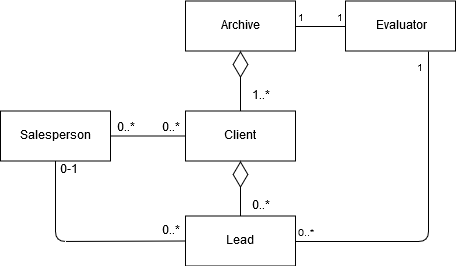

The diagram above was exported from draw.io. Its source (the exported page's mxGraphModel, read from the mxfile embedded in the PNG):
<mxGraphModel dx="1408" dy="777" grid="0" gridSize="10" guides="1" tooltips="1" connect="1" arrows="1" fold="1" page="1" pageScale="1" pageWidth="1169" pageHeight="827" math="0" shadow="0">
  <root>
    <mxCell id="0" />
    <mxCell id="1" parent="0" />
    <mxCell id="UxKUN7IKQ7ET3lLNRqn4-1" value="Client" style="html=1;" parent="1" vertex="1">
      <mxGeometry x="255" y="217.5" width="110" height="50" as="geometry" />
    </mxCell>
    <mxCell id="UxKUN7IKQ7ET3lLNRqn4-2" value="&lt;div&gt;Lead&lt;/div&gt;" style="html=1;" parent="1" vertex="1">
      <mxGeometry x="255" y="322.5" width="110" height="50" as="geometry" />
    </mxCell>
    <mxCell id="UxKUN7IKQ7ET3lLNRqn4-5" value="&lt;div&gt;Archive&lt;/div&gt;" style="html=1;" parent="1" vertex="1">
      <mxGeometry x="255" y="107.5" width="110" height="50" as="geometry" />
    </mxCell>
    <mxCell id="UxKUN7IKQ7ET3lLNRqn4-6" value="&amp;nbsp;Evaluator" style="html=1;" parent="1" vertex="1">
      <mxGeometry x="415" y="107.5" width="110" height="50" as="geometry" />
    </mxCell>
    <mxCell id="fP0U-rGuzKoKoqJAcEQx-5" value="" style="endArrow=diamondThin;endFill=0;endSize=24;html=1;entryX=0.5;entryY=1;entryDx=0;entryDy=0;exitX=0.5;exitY=0;exitDx=0;exitDy=0;" parent="1" source="UxKUN7IKQ7ET3lLNRqn4-2" target="UxKUN7IKQ7ET3lLNRqn4-1" edge="1">
      <mxGeometry width="160" relative="1" as="geometry">
        <mxPoint x="195" y="492.5" as="sourcePoint" />
        <mxPoint x="355" y="492.5" as="targetPoint" />
        <Array as="points">
          <mxPoint x="310" y="302.5" />
        </Array>
      </mxGeometry>
    </mxCell>
    <mxCell id="fP0U-rGuzKoKoqJAcEQx-7" value="&lt;div&gt;0..*&lt;/div&gt;" style="text;html=1;strokeColor=none;fillColor=none;align=center;verticalAlign=middle;whiteSpace=wrap;rounded=0;" parent="1" vertex="1">
      <mxGeometry x="310" y="302.5" width="40" height="20" as="geometry" />
    </mxCell>
    <mxCell id="UxKUN7IKQ7ET3lLNRqn4-13" value="" style="endArrow=diamondThin;endFill=0;endSize=24;html=1;entryX=0.5;entryY=1;entryDx=0;entryDy=0;exitX=0.5;exitY=0;exitDx=0;exitDy=0;" parent="1" source="UxKUN7IKQ7ET3lLNRqn4-1" target="UxKUN7IKQ7ET3lLNRqn4-5" edge="1">
      <mxGeometry width="160" relative="1" as="geometry">
        <mxPoint x="405" y="252.5" as="sourcePoint" />
        <mxPoint x="565" y="252.5" as="targetPoint" />
      </mxGeometry>
    </mxCell>
    <mxCell id="UxKUN7IKQ7ET3lLNRqn4-14" value="1..*" style="text;html=1;strokeColor=none;fillColor=none;align=center;verticalAlign=middle;whiteSpace=wrap;rounded=0;" parent="1" vertex="1">
      <mxGeometry x="310" y="192.5" width="40" height="20" as="geometry" />
    </mxCell>
    <mxCell id="UxKUN7IKQ7ET3lLNRqn4-16" value="" style="endArrow=none;html=1;edgeStyle=orthogonalEdgeStyle;exitX=1;exitY=0.5;exitDx=0;exitDy=0;entryX=0;entryY=0.5;entryDx=0;entryDy=0;" parent="1" source="UxKUN7IKQ7ET3lLNRqn4-5" target="UxKUN7IKQ7ET3lLNRqn4-6" edge="1">
      <mxGeometry relative="1" as="geometry">
        <mxPoint x="410" y="192" as="sourcePoint" />
        <mxPoint x="570" y="192" as="targetPoint" />
      </mxGeometry>
    </mxCell>
    <mxCell id="UxKUN7IKQ7ET3lLNRqn4-17" value="1" style="resizable=0;html=1;align=left;verticalAlign=bottom;labelBackgroundColor=#ffffff;fontSize=10;" parent="UxKUN7IKQ7ET3lLNRqn4-16" connectable="0" vertex="1">
      <mxGeometry x="-1" relative="1" as="geometry" />
    </mxCell>
    <mxCell id="UxKUN7IKQ7ET3lLNRqn4-18" value="1" style="resizable=0;html=1;align=right;verticalAlign=bottom;labelBackgroundColor=#ffffff;fontSize=10;" parent="UxKUN7IKQ7ET3lLNRqn4-16" connectable="0" vertex="1">
      <mxGeometry x="1" relative="1" as="geometry" />
    </mxCell>
    <mxCell id="UxKUN7IKQ7ET3lLNRqn4-22" value="" style="endArrow=none;html=1;edgeStyle=orthogonalEdgeStyle;exitX=1;exitY=0.5;exitDx=0;exitDy=0;entryX=0.75;entryY=1;entryDx=0;entryDy=0;" parent="1" source="UxKUN7IKQ7ET3lLNRqn4-2" target="UxKUN7IKQ7ET3lLNRqn4-6" edge="1">
      <mxGeometry relative="1" as="geometry">
        <mxPoint x="505" y="362.5" as="sourcePoint" />
        <mxPoint x="665" y="362.5" as="targetPoint" />
      </mxGeometry>
    </mxCell>
    <mxCell id="UxKUN7IKQ7ET3lLNRqn4-23" value="0..*" style="resizable=0;html=1;align=left;verticalAlign=bottom;labelBackgroundColor=#ffffff;fontSize=10;" parent="UxKUN7IKQ7ET3lLNRqn4-22" connectable="0" vertex="1">
      <mxGeometry x="-1" relative="1" as="geometry" />
    </mxCell>
    <mxCell id="UxKUN7IKQ7ET3lLNRqn4-24" value="&lt;div&gt;1&lt;/div&gt;" style="resizable=0;html=1;align=right;verticalAlign=bottom;labelBackgroundColor=#ffffff;fontSize=10;" parent="UxKUN7IKQ7ET3lLNRqn4-22" connectable="0" vertex="1">
      <mxGeometry x="1" relative="1" as="geometry">
        <mxPoint x="-3" y="25" as="offset" />
      </mxGeometry>
    </mxCell>
    <mxCell id="kt-9eoi--dwnmlRgRoaP-2" value="Salesperson" style="html=1;" parent="1" vertex="1">
      <mxGeometry x="70" y="217.5" width="110" height="50" as="geometry" />
    </mxCell>
    <mxCell id="kt-9eoi--dwnmlRgRoaP-6" value="" style="endArrow=none;html=1;entryX=0;entryY=0.5;entryDx=0;entryDy=0;exitX=1;exitY=0.5;exitDx=0;exitDy=0;" parent="1" source="kt-9eoi--dwnmlRgRoaP-2" target="UxKUN7IKQ7ET3lLNRqn4-1" edge="1">
      <mxGeometry width="50" height="50" relative="1" as="geometry">
        <mxPoint x="205" y="267.5" as="sourcePoint" />
        <mxPoint x="255" y="217.5" as="targetPoint" />
      </mxGeometry>
    </mxCell>
    <mxCell id="kt-9eoi--dwnmlRgRoaP-8" value="0..*" style="text;html=1;strokeColor=none;fillColor=none;align=center;verticalAlign=middle;whiteSpace=wrap;rounded=0;" parent="1" vertex="1">
      <mxGeometry x="180" y="225.5" width="30" height="18" as="geometry" />
    </mxCell>
    <mxCell id="kt-9eoi--dwnmlRgRoaP-9" value="0..*" style="text;html=1;strokeColor=none;fillColor=none;align=center;verticalAlign=middle;whiteSpace=wrap;rounded=0;" parent="1" vertex="1">
      <mxGeometry x="220" y="224.5" width="40" height="20" as="geometry" />
    </mxCell>
    <mxCell id="kt-9eoi--dwnmlRgRoaP-12" value="" style="endArrow=none;html=1;entryX=0;entryY=0.5;entryDx=0;entryDy=0;exitX=0.5;exitY=1;exitDx=0;exitDy=0;" parent="1" source="kt-9eoi--dwnmlRgRoaP-2" target="UxKUN7IKQ7ET3lLNRqn4-2" edge="1">
      <mxGeometry width="50" height="50" relative="1" as="geometry">
        <mxPoint x="70" y="440" as="sourcePoint" />
        <mxPoint x="120" y="390" as="targetPoint" />
        <Array as="points">
          <mxPoint x="125" y="348" />
        </Array>
      </mxGeometry>
    </mxCell>
    <mxCell id="kt-9eoi--dwnmlRgRoaP-13" value="0-1" style="text;html=1;strokeColor=none;fillColor=none;align=center;verticalAlign=middle;whiteSpace=wrap;rounded=0;" parent="1" vertex="1">
      <mxGeometry x="125" y="268" width="25" height="18" as="geometry" />
    </mxCell>
    <mxCell id="kt-9eoi--dwnmlRgRoaP-14" value="0..*" style="text;html=1;strokeColor=none;fillColor=none;align=center;verticalAlign=middle;whiteSpace=wrap;rounded=0;" parent="1" vertex="1">
      <mxGeometry x="220" y="327.5" width="40" height="20" as="geometry" />
    </mxCell>
  </root>
</mxGraphModel>